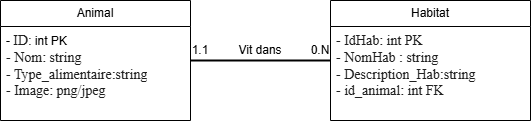

The diagram above was exported from draw.io. Its source (the exported page's mxGraphModel, read from the mxfile embedded in the PNG):
<mxGraphModel dx="572" dy="407" grid="1" gridSize="10" guides="1" tooltips="1" connect="1" arrows="1" fold="1" page="1" pageScale="1" pageWidth="827" pageHeight="1169" math="0" shadow="0">
  <root>
    <mxCell id="0" />
    <mxCell id="1" parent="0" />
    <mxCell id="f_-Lg4xzsjuPOIJxl3g9-9" value="Habitat" style="swimlane;fontStyle=0;childLayout=stackLayout;horizontal=1;startSize=26;fillColor=none;horizontalStack=0;resizeParent=1;resizeParentMax=0;resizeLast=0;collapsible=1;marginBottom=0;whiteSpace=wrap;html=1;" vertex="1" parent="1">
      <mxGeometry x="490" y="150" width="200" height="120" as="geometry" />
    </mxCell>
    <mxCell id="f_-Lg4xzsjuPOIJxl3g9-10" value="&lt;span style=&quot;color: rgba(0, 0, 0, 0.88); font-family: &amp;quot;Nunito Sans&amp;quot;, &amp;quot;sans-serif&amp;quot;; font-size: 14px; background-color: rgb(255, 255, 255);&quot;&gt;- IdHab: int PK&lt;br&gt;- NomHab : string&lt;/span&gt;&lt;div&gt;&lt;span style=&quot;color: rgba(0, 0, 0, 0.88); font-family: &amp;quot;Nunito Sans&amp;quot;, &amp;quot;sans-serif&amp;quot;; font-size: 14px; background-color: rgb(255, 255, 255);&quot;&gt;- Description&lt;/span&gt;&lt;span style=&quot;color: rgba(0, 0, 0, 0.88); font-family: &amp;quot;Nunito Sans&amp;quot;, &amp;quot;sans-serif&amp;quot;; font-size: 14px; background-color: rgb(255, 255, 255);&quot;&gt;_Hab:&lt;/span&gt;&lt;span style=&quot;background-color: rgb(255, 255, 255); color: rgba(0, 0, 0, 0.88); font-family: &amp;quot;Nunito Sans&amp;quot;, &amp;quot;sans-serif&amp;quot;; font-size: 14px;&quot;&gt;string&lt;br&gt;- id_animal: int FK&lt;/span&gt;&lt;/div&gt;" style="text;strokeColor=none;fillColor=none;align=left;verticalAlign=top;spacingLeft=4;spacingRight=4;overflow=hidden;rotatable=0;points=[[0,0.5],[1,0.5]];portConstraint=eastwest;whiteSpace=wrap;html=1;" vertex="1" parent="f_-Lg4xzsjuPOIJxl3g9-9">
      <mxGeometry y="26" width="200" height="94" as="geometry" />
    </mxCell>
    <mxCell id="f_-Lg4xzsjuPOIJxl3g9-13" value="Animal" style="swimlane;fontStyle=0;childLayout=stackLayout;horizontal=1;startSize=26;fillColor=none;horizontalStack=0;resizeParent=1;resizeParentMax=0;resizeLast=0;collapsible=1;marginBottom=0;whiteSpace=wrap;html=1;" vertex="1" parent="1">
      <mxGeometry x="160" y="150" width="190" height="120" as="geometry" />
    </mxCell>
    <mxCell id="f_-Lg4xzsjuPOIJxl3g9-15" value="-&amp;nbsp;&lt;span style=&quot;color: rgba(0, 0, 0, 0.88); font-family: &amp;quot;Nunito Sans&amp;quot;, &amp;quot;sans-serif&amp;quot;; font-size: 14px; background-color: rgb(255, 255, 255);&quot;&gt;ID&lt;/span&gt;: int PK&lt;div&gt;&lt;span style=&quot;color: rgba(0, 0, 0, 0.88); font-family: &amp;quot;Nunito Sans&amp;quot;, &amp;quot;sans-serif&amp;quot;; font-size: 14px; background-color: rgb(255, 255, 255);&quot;&gt;- Nom: string&lt;br&gt;- Type&lt;/span&gt;&lt;span style=&quot;color: rgba(0, 0, 0, 0.88); font-family: &amp;quot;Nunito Sans&amp;quot;, &amp;quot;sans-serif&amp;quot;; font-size: 14px; background-color: rgb(255, 255, 255);&quot;&gt;_alimentaire:string&lt;br&gt;- Image: png/jpeg&lt;/span&gt;&lt;/div&gt;" style="text;strokeColor=none;fillColor=none;align=left;verticalAlign=top;spacingLeft=4;spacingRight=4;overflow=hidden;rotatable=0;points=[[0,0.5],[1,0.5]];portConstraint=eastwest;whiteSpace=wrap;html=1;" vertex="1" parent="f_-Lg4xzsjuPOIJxl3g9-13">
      <mxGeometry y="26" width="190" height="94" as="geometry" />
    </mxCell>
    <mxCell id="f_-Lg4xzsjuPOIJxl3g9-21" value="" style="line;strokeWidth=2;html=1;" vertex="1" parent="1">
      <mxGeometry x="350" y="205" width="140" height="10" as="geometry" />
    </mxCell>
    <mxCell id="f_-Lg4xzsjuPOIJxl3g9-29" value="Vit dans" style="text;html=1;whiteSpace=wrap;strokeColor=none;fillColor=none;align=center;verticalAlign=middle;rounded=0;" vertex="1" parent="1">
      <mxGeometry x="390" y="185" width="60" height="30" as="geometry" />
    </mxCell>
    <mxCell id="f_-Lg4xzsjuPOIJxl3g9-30" value="1.1" style="text;html=1;whiteSpace=wrap;strokeColor=none;fillColor=none;align=center;verticalAlign=middle;rounded=0;" vertex="1" parent="1">
      <mxGeometry x="330" y="185" width="60" height="30" as="geometry" />
    </mxCell>
    <mxCell id="f_-Lg4xzsjuPOIJxl3g9-31" value="0.N" style="text;html=1;whiteSpace=wrap;strokeColor=none;fillColor=none;align=center;verticalAlign=middle;rounded=0;" vertex="1" parent="1">
      <mxGeometry x="450" y="185" width="60" height="30" as="geometry" />
    </mxCell>
  </root>
</mxGraphModel>